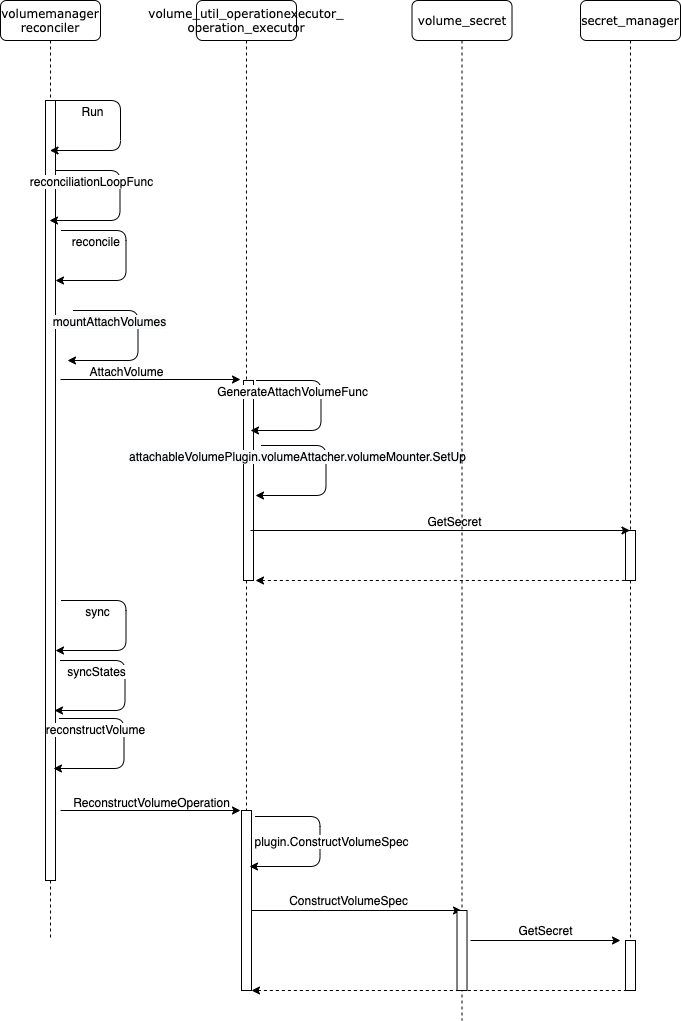

The diagram above was exported from draw.io. Its source (the exported page's mxGraphModel, read from the mxfile embedded in the PNG):
<mxGraphModel dx="1142" dy="628" grid="1" gridSize="10" guides="1" tooltips="1" connect="1" arrows="1" fold="1" page="1" pageScale="1" pageWidth="850" pageHeight="1100" math="0" shadow="0">
  <root>
    <mxCell id="n2N8IXvjD2IfAbAYvE1G-0" />
    <mxCell id="n2N8IXvjD2IfAbAYvE1G-1" parent="n2N8IXvjD2IfAbAYvE1G-0" />
    <mxCell id="Vq8naLzFWZtG5mdZWoBi-0" value="&lt;div&gt;volume_util_operationexecutor_&lt;/div&gt;&lt;div&gt;operation_executor&lt;/div&gt;" style="shape=umlLifeline;perimeter=lifelinePerimeter;whiteSpace=wrap;html=1;container=1;collapsible=0;recursiveResize=0;outlineConnect=0;rounded=1;shadow=0;comic=0;labelBackgroundColor=none;strokeWidth=1;fontFamily=Verdana;fontSize=12;align=center;" vertex="1" parent="n2N8IXvjD2IfAbAYvE1G-1">
      <mxGeometry x="296" y="80" width="100" height="950" as="geometry" />
    </mxCell>
    <mxCell id="Vq8naLzFWZtG5mdZWoBi-1" value="" style="html=1;points=[];perimeter=orthogonalPerimeter;rounded=0;shadow=0;comic=0;labelBackgroundColor=none;strokeWidth=1;fontFamily=Verdana;fontSize=12;align=center;" vertex="1" parent="Vq8naLzFWZtG5mdZWoBi-0">
      <mxGeometry x="47" y="380" width="10" height="200" as="geometry" />
    </mxCell>
    <mxCell id="Vq8naLzFWZtG5mdZWoBi-2" value="secret_manager" style="shape=umlLifeline;perimeter=lifelinePerimeter;whiteSpace=wrap;html=1;container=1;collapsible=0;recursiveResize=0;outlineConnect=0;rounded=1;shadow=0;comic=0;labelBackgroundColor=none;strokeWidth=1;fontFamily=Verdana;fontSize=12;align=center;" vertex="1" parent="n2N8IXvjD2IfAbAYvE1G-1">
      <mxGeometry x="680" y="80" width="100" height="960" as="geometry" />
    </mxCell>
    <mxCell id="Vq8naLzFWZtG5mdZWoBi-3" value="" style="html=1;points=[];perimeter=orthogonalPerimeter;rounded=0;shadow=0;comic=0;labelBackgroundColor=none;strokeWidth=1;fontFamily=Verdana;fontSize=12;align=center;" vertex="1" parent="Vq8naLzFWZtG5mdZWoBi-2">
      <mxGeometry x="45" y="530" width="10" height="50" as="geometry" />
    </mxCell>
    <mxCell id="Vq8naLzFWZtG5mdZWoBi-58" value="" style="html=1;points=[];perimeter=orthogonalPerimeter;rounded=0;shadow=0;comic=0;labelBackgroundColor=none;strokeWidth=1;fontFamily=Verdana;fontSize=12;align=center;" vertex="1" parent="Vq8naLzFWZtG5mdZWoBi-2">
      <mxGeometry x="45" y="940" width="10" height="50" as="geometry" />
    </mxCell>
    <mxCell id="Vq8naLzFWZtG5mdZWoBi-8" value="volumemanager&lt;br&gt;reconciler" style="shape=umlLifeline;perimeter=lifelinePerimeter;whiteSpace=wrap;html=1;container=1;collapsible=0;recursiveResize=0;outlineConnect=0;rounded=1;shadow=0;comic=0;labelBackgroundColor=none;strokeWidth=1;fontFamily=Verdana;fontSize=12;align=center;" vertex="1" parent="n2N8IXvjD2IfAbAYvE1G-1">
      <mxGeometry x="100" y="80" width="100" height="940" as="geometry" />
    </mxCell>
    <mxCell id="Vq8naLzFWZtG5mdZWoBi-9" value="" style="html=1;points=[];perimeter=orthogonalPerimeter;rounded=0;shadow=0;comic=0;labelBackgroundColor=none;strokeWidth=1;fontFamily=Verdana;fontSize=12;align=center;" vertex="1" parent="Vq8naLzFWZtG5mdZWoBi-8">
      <mxGeometry x="45" y="100" width="10" height="780" as="geometry" />
    </mxCell>
    <mxCell id="Vq8naLzFWZtG5mdZWoBi-10" value="" style="endArrow=classic;html=1;" edge="1" parent="Vq8naLzFWZtG5mdZWoBi-8" source="Vq8naLzFWZtG5mdZWoBi-9" target="Vq8naLzFWZtG5mdZWoBi-8">
      <mxGeometry width="50" height="50" relative="1" as="geometry">
        <mxPoint x="420" y="290" as="sourcePoint" />
        <mxPoint x="470" y="240" as="targetPoint" />
        <Array as="points">
          <mxPoint x="120" y="100" />
          <mxPoint x="120" y="150" />
        </Array>
      </mxGeometry>
    </mxCell>
    <mxCell id="Vq8naLzFWZtG5mdZWoBi-11" value="Run" style="edgeLabel;html=1;align=center;verticalAlign=middle;resizable=0;points=[];" vertex="1" connectable="0" parent="Vq8naLzFWZtG5mdZWoBi-10">
      <mxGeometry x="-0.6119" relative="1" as="geometry">
        <mxPoint y="10" as="offset" />
      </mxGeometry>
    </mxCell>
    <mxCell id="Vq8naLzFWZtG5mdZWoBi-12" value="" style="endArrow=classic;html=1;" edge="1" parent="n2N8IXvjD2IfAbAYvE1G-1">
      <mxGeometry width="50" height="50" relative="1" as="geometry">
        <mxPoint x="154.5" y="250" as="sourcePoint" />
        <mxPoint x="149" y="300" as="targetPoint" />
        <Array as="points">
          <mxPoint x="219.5" y="250" />
          <mxPoint x="219.5" y="300" />
        </Array>
      </mxGeometry>
    </mxCell>
    <mxCell id="Vq8naLzFWZtG5mdZWoBi-13" value="reconciliationLoopFunc" style="edgeLabel;html=1;align=center;verticalAlign=middle;resizable=0;points=[];" vertex="1" connectable="0" parent="Vq8naLzFWZtG5mdZWoBi-12">
      <mxGeometry x="-0.6119" relative="1" as="geometry">
        <mxPoint y="10" as="offset" />
      </mxGeometry>
    </mxCell>
    <mxCell id="Vq8naLzFWZtG5mdZWoBi-20" value="" style="endArrow=classic;html=1;" edge="1" parent="n2N8IXvjD2IfAbAYvE1G-1" target="Vq8naLzFWZtG5mdZWoBi-2">
      <mxGeometry width="50" height="50" relative="1" as="geometry">
        <mxPoint x="350" y="610" as="sourcePoint" />
        <mxPoint x="500" y="610" as="targetPoint" />
      </mxGeometry>
    </mxCell>
    <mxCell id="Vq8naLzFWZtG5mdZWoBi-21" value="GetSecret" style="edgeLabel;html=1;align=center;verticalAlign=middle;resizable=0;points=[];" vertex="1" connectable="0" parent="Vq8naLzFWZtG5mdZWoBi-20">
      <mxGeometry x="0.0682" y="2" relative="1" as="geometry">
        <mxPoint y="-8" as="offset" />
      </mxGeometry>
    </mxCell>
    <mxCell id="Vq8naLzFWZtG5mdZWoBi-33" value="" style="endArrow=classic;html=1;" edge="1" parent="n2N8IXvjD2IfAbAYvE1G-1">
      <mxGeometry width="50" height="50" relative="1" as="geometry">
        <mxPoint x="160.5" y="310" as="sourcePoint" />
        <mxPoint x="155" y="360" as="targetPoint" />
        <Array as="points">
          <mxPoint x="225.5" y="310" />
          <mxPoint x="225.5" y="360" />
        </Array>
      </mxGeometry>
    </mxCell>
    <mxCell id="Vq8naLzFWZtG5mdZWoBi-34" value="reconcile&amp;nbsp;" style="edgeLabel;html=1;align=center;verticalAlign=middle;resizable=0;points=[];" vertex="1" connectable="0" parent="Vq8naLzFWZtG5mdZWoBi-33">
      <mxGeometry x="-0.6119" relative="1" as="geometry">
        <mxPoint y="10" as="offset" />
      </mxGeometry>
    </mxCell>
    <mxCell id="Vq8naLzFWZtG5mdZWoBi-36" value="" style="endArrow=classic;html=1;" edge="1" parent="n2N8IXvjD2IfAbAYvE1G-1">
      <mxGeometry width="50" height="50" relative="1" as="geometry">
        <mxPoint x="355.5" y="460" as="sourcePoint" />
        <mxPoint x="350" y="510" as="targetPoint" />
        <Array as="points">
          <mxPoint x="420.5" y="460" />
          <mxPoint x="420.5" y="510" />
        </Array>
      </mxGeometry>
    </mxCell>
    <mxCell id="Vq8naLzFWZtG5mdZWoBi-37" value="&lt;div style=&quot;text-align: left&quot;&gt;GenerateAttachVolumeFunc&lt;/div&gt;" style="edgeLabel;html=1;align=center;verticalAlign=middle;resizable=0;points=[];" vertex="1" connectable="0" parent="Vq8naLzFWZtG5mdZWoBi-36">
      <mxGeometry x="-0.6119" relative="1" as="geometry">
        <mxPoint y="10" as="offset" />
      </mxGeometry>
    </mxCell>
    <mxCell id="Vq8naLzFWZtG5mdZWoBi-38" value="" style="endArrow=classic;html=1;" edge="1" parent="n2N8IXvjD2IfAbAYvE1G-1">
      <mxGeometry width="50" height="50" relative="1" as="geometry">
        <mxPoint x="160" y="459" as="sourcePoint" />
        <mxPoint x="340" y="459" as="targetPoint" />
      </mxGeometry>
    </mxCell>
    <mxCell id="Vq8naLzFWZtG5mdZWoBi-39" value="AttachVolume" style="edgeLabel;html=1;align=center;verticalAlign=middle;resizable=0;points=[];" vertex="1" connectable="0" parent="Vq8naLzFWZtG5mdZWoBi-38">
      <mxGeometry x="-0.2796" y="1" relative="1" as="geometry">
        <mxPoint y="-7.97" as="offset" />
      </mxGeometry>
    </mxCell>
    <mxCell id="Vq8naLzFWZtG5mdZWoBi-40" value="" style="endArrow=classic;html=1;" edge="1" parent="n2N8IXvjD2IfAbAYvE1G-1">
      <mxGeometry width="50" height="50" relative="1" as="geometry">
        <mxPoint x="172.5" y="390" as="sourcePoint" />
        <mxPoint x="167" y="440" as="targetPoint" />
        <Array as="points">
          <mxPoint x="237.5" y="390" />
          <mxPoint x="237.5" y="440" />
        </Array>
      </mxGeometry>
    </mxCell>
    <mxCell id="Vq8naLzFWZtG5mdZWoBi-41" value="&lt;span style=&quot;font-size: 12px ; text-align: left ; background-color: rgb(248 , 249 , 250)&quot;&gt;mountAttachVolumes&lt;/span&gt;" style="edgeLabel;html=1;align=center;verticalAlign=middle;resizable=0;points=[];" vertex="1" connectable="0" parent="Vq8naLzFWZtG5mdZWoBi-40">
      <mxGeometry x="-0.6119" relative="1" as="geometry">
        <mxPoint y="10" as="offset" />
      </mxGeometry>
    </mxCell>
    <mxCell id="Vq8naLzFWZtG5mdZWoBi-43" value="" style="endArrow=classic;html=1;" edge="1" parent="n2N8IXvjD2IfAbAYvE1G-1">
      <mxGeometry width="50" height="50" relative="1" as="geometry">
        <mxPoint x="360.5" y="525" as="sourcePoint" />
        <mxPoint x="355" y="575" as="targetPoint" />
        <Array as="points">
          <mxPoint x="425.5" y="525" />
          <mxPoint x="425.5" y="575" />
        </Array>
      </mxGeometry>
    </mxCell>
    <mxCell id="Vq8naLzFWZtG5mdZWoBi-44" value="&lt;div style=&quot;text-align: left&quot;&gt;&lt;span style=&quot;font-size: 12px ; background-color: rgb(248 , 249 , 250)&quot;&gt;attachableVolumePlugin.volumeAttacher.volumeMounter.SetUp&lt;/span&gt;&lt;br&gt;&lt;/div&gt;" style="edgeLabel;html=1;align=center;verticalAlign=middle;resizable=0;points=[];" vertex="1" connectable="0" parent="Vq8naLzFWZtG5mdZWoBi-43">
      <mxGeometry x="-0.6119" relative="1" as="geometry">
        <mxPoint y="10" as="offset" />
      </mxGeometry>
    </mxCell>
    <mxCell id="Vq8naLzFWZtG5mdZWoBi-45" value="" style="endArrow=classic;html=1;" edge="1" parent="n2N8IXvjD2IfAbAYvE1G-1">
      <mxGeometry width="50" height="50" relative="1" as="geometry">
        <mxPoint x="160.5" y="680" as="sourcePoint" />
        <mxPoint x="155" y="730" as="targetPoint" />
        <Array as="points">
          <mxPoint x="225.5" y="680" />
          <mxPoint x="225.5" y="730" />
        </Array>
      </mxGeometry>
    </mxCell>
    <mxCell id="Vq8naLzFWZtG5mdZWoBi-46" value="sync" style="edgeLabel;html=1;align=center;verticalAlign=middle;resizable=0;points=[];" vertex="1" connectable="0" parent="Vq8naLzFWZtG5mdZWoBi-45">
      <mxGeometry x="-0.6119" relative="1" as="geometry">
        <mxPoint y="10" as="offset" />
      </mxGeometry>
    </mxCell>
    <mxCell id="Vq8naLzFWZtG5mdZWoBi-47" value="" style="endArrow=classic;html=1;" edge="1" parent="n2N8IXvjD2IfAbAYvE1G-1">
      <mxGeometry width="50" height="50" relative="1" as="geometry">
        <mxPoint x="159.5" y="740" as="sourcePoint" />
        <mxPoint x="154" y="790" as="targetPoint" />
        <Array as="points">
          <mxPoint x="224.5" y="740" />
          <mxPoint x="224.5" y="790" />
        </Array>
      </mxGeometry>
    </mxCell>
    <mxCell id="Vq8naLzFWZtG5mdZWoBi-48" value="syncStates" style="edgeLabel;html=1;align=center;verticalAlign=middle;resizable=0;points=[];" vertex="1" connectable="0" parent="Vq8naLzFWZtG5mdZWoBi-47">
      <mxGeometry x="-0.6119" relative="1" as="geometry">
        <mxPoint y="10" as="offset" />
      </mxGeometry>
    </mxCell>
    <mxCell id="Vq8naLzFWZtG5mdZWoBi-49" value="" style="endArrow=classic;html=1;" edge="1" parent="n2N8IXvjD2IfAbAYvE1G-1">
      <mxGeometry width="50" height="50" relative="1" as="geometry">
        <mxPoint x="158.5" y="798" as="sourcePoint" />
        <mxPoint x="153" y="848" as="targetPoint" />
        <Array as="points">
          <mxPoint x="223.5" y="798" />
          <mxPoint x="223.5" y="848" />
        </Array>
      </mxGeometry>
    </mxCell>
    <mxCell id="Vq8naLzFWZtG5mdZWoBi-50" value="reconstructVolume" style="edgeLabel;html=1;align=center;verticalAlign=middle;resizable=0;points=[];" vertex="1" connectable="0" parent="Vq8naLzFWZtG5mdZWoBi-49">
      <mxGeometry x="-0.6119" relative="1" as="geometry">
        <mxPoint y="10" as="offset" />
      </mxGeometry>
    </mxCell>
    <mxCell id="Vq8naLzFWZtG5mdZWoBi-51" value="" style="endArrow=none;dashed=1;html=1;startArrow=classic;startFill=1;" edge="1" parent="n2N8IXvjD2IfAbAYvE1G-1" target="Vq8naLzFWZtG5mdZWoBi-2">
      <mxGeometry width="50" height="50" relative="1" as="geometry">
        <mxPoint x="355" y="660" as="sourcePoint" />
        <mxPoint x="495" y="660" as="targetPoint" />
      </mxGeometry>
    </mxCell>
    <mxCell id="Vq8naLzFWZtG5mdZWoBi-53" value="" style="endArrow=classic;html=1;" edge="1" parent="n2N8IXvjD2IfAbAYvE1G-1">
      <mxGeometry width="50" height="50" relative="1" as="geometry">
        <mxPoint x="160" y="890" as="sourcePoint" />
        <mxPoint x="340" y="890" as="targetPoint" />
      </mxGeometry>
    </mxCell>
    <mxCell id="Vq8naLzFWZtG5mdZWoBi-54" value="ReconstructVolumeOperation" style="edgeLabel;html=1;align=center;verticalAlign=middle;resizable=0;points=[];" vertex="1" connectable="0" parent="Vq8naLzFWZtG5mdZWoBi-53">
      <mxGeometry x="-0.2796" y="1" relative="1" as="geometry">
        <mxPoint x="25" y="-7.97" as="offset" />
      </mxGeometry>
    </mxCell>
    <mxCell id="Vq8naLzFWZtG5mdZWoBi-55" value="" style="html=1;points=[];perimeter=orthogonalPerimeter;rounded=0;shadow=0;comic=0;labelBackgroundColor=none;strokeWidth=1;fontFamily=Verdana;fontSize=12;align=center;" vertex="1" parent="n2N8IXvjD2IfAbAYvE1G-1">
      <mxGeometry x="341" y="890" width="10" height="180" as="geometry" />
    </mxCell>
    <mxCell id="Vq8naLzFWZtG5mdZWoBi-56" value="" style="endArrow=classic;html=1;" edge="1" parent="n2N8IXvjD2IfAbAYvE1G-1">
      <mxGeometry width="50" height="50" relative="1" as="geometry">
        <mxPoint x="354.5" y="896" as="sourcePoint" />
        <mxPoint x="349" y="946" as="targetPoint" />
        <Array as="points">
          <mxPoint x="419.5" y="896" />
          <mxPoint x="419.5" y="946" />
        </Array>
      </mxGeometry>
    </mxCell>
    <mxCell id="Vq8naLzFWZtG5mdZWoBi-57" value="plugin.ConstructVolumeSpec" style="edgeLabel;html=1;align=center;verticalAlign=middle;resizable=0;points=[];" vertex="1" connectable="0" parent="Vq8naLzFWZtG5mdZWoBi-56">
      <mxGeometry x="-0.6119" relative="1" as="geometry">
        <mxPoint x="39.5" y="24" as="offset" />
      </mxGeometry>
    </mxCell>
    <mxCell id="Vq8naLzFWZtG5mdZWoBi-59" value="" style="endArrow=classic;html=1;" edge="1" parent="n2N8IXvjD2IfAbAYvE1G-1" target="Vq8naLzFWZtG5mdZWoBi-63">
      <mxGeometry width="50" height="50" relative="1" as="geometry">
        <mxPoint x="351" y="990" as="sourcePoint" />
        <mxPoint x="500" y="990" as="targetPoint" />
      </mxGeometry>
    </mxCell>
    <mxCell id="Vq8naLzFWZtG5mdZWoBi-60" value="ConstructVolumeSpec" style="edgeLabel;html=1;align=center;verticalAlign=middle;resizable=0;points=[];" vertex="1" connectable="0" parent="Vq8naLzFWZtG5mdZWoBi-59">
      <mxGeometry x="-0.2796" y="1" relative="1" as="geometry">
        <mxPoint x="20" y="-9.06" as="offset" />
      </mxGeometry>
    </mxCell>
    <mxCell id="Vq8naLzFWZtG5mdZWoBi-63" value="volume_secret" style="shape=umlLifeline;perimeter=lifelinePerimeter;whiteSpace=wrap;html=1;container=1;collapsible=0;recursiveResize=0;outlineConnect=0;rounded=1;shadow=0;comic=0;labelBackgroundColor=none;strokeWidth=1;fontFamily=Verdana;fontSize=12;align=center;" vertex="1" parent="n2N8IXvjD2IfAbAYvE1G-1">
      <mxGeometry x="511.51" y="80" width="100" height="1020" as="geometry" />
    </mxCell>
    <mxCell id="Vq8naLzFWZtG5mdZWoBi-68" value="" style="html=1;points=[];perimeter=orthogonalPerimeter;rounded=0;shadow=0;comic=0;labelBackgroundColor=none;strokeWidth=1;fontFamily=Verdana;fontSize=12;align=center;" vertex="1" parent="Vq8naLzFWZtG5mdZWoBi-63">
      <mxGeometry x="45" y="910" width="10" height="80" as="geometry" />
    </mxCell>
    <mxCell id="Vq8naLzFWZtG5mdZWoBi-69" value="" style="endArrow=classic;html=1;" edge="1" parent="n2N8IXvjD2IfAbAYvE1G-1">
      <mxGeometry width="50" height="50" relative="1" as="geometry">
        <mxPoint x="570" y="1020" as="sourcePoint" />
        <mxPoint x="720" y="1020" as="targetPoint" />
      </mxGeometry>
    </mxCell>
    <mxCell id="Vq8naLzFWZtG5mdZWoBi-70" value="GetSecret" style="edgeLabel;html=1;align=center;verticalAlign=middle;resizable=0;points=[];" vertex="1" connectable="0" parent="Vq8naLzFWZtG5mdZWoBi-69">
      <mxGeometry x="-0.2796" y="1" relative="1" as="geometry">
        <mxPoint x="20" y="-9.06" as="offset" />
      </mxGeometry>
    </mxCell>
    <mxCell id="Vq8naLzFWZtG5mdZWoBi-71" value="" style="endArrow=none;dashed=1;html=1;startArrow=classic;startFill=1;" edge="1" parent="n2N8IXvjD2IfAbAYvE1G-1">
      <mxGeometry width="50" height="50" relative="1" as="geometry">
        <mxPoint x="351" y="1070" as="sourcePoint" />
        <mxPoint x="725.5" y="1070" as="targetPoint" />
      </mxGeometry>
    </mxCell>
  </root>
</mxGraphModel>